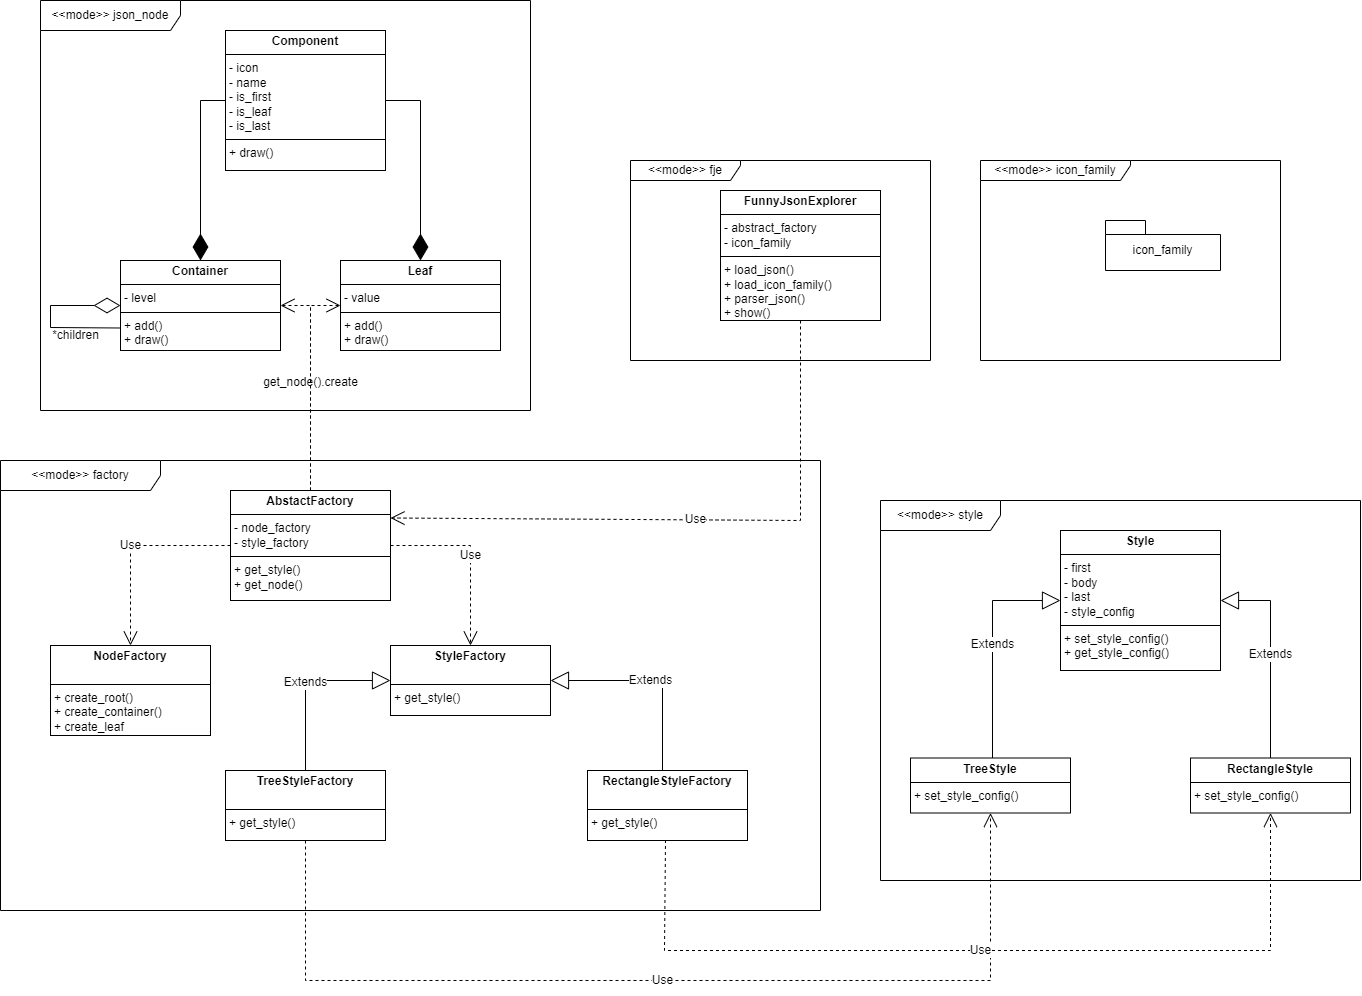

The diagram above was exported from draw.io. Its source (the exported page's mxGraphModel, read from the mxfile embedded in the PNG):
<mxGraphModel dx="2070" dy="912" grid="1" gridSize="10" guides="1" tooltips="1" connect="1" arrows="1" fold="1" page="1" pageScale="1" pageWidth="827" pageHeight="1169" background="none" math="0" shadow="0">
  <root>
    <mxCell id="0" />
    <mxCell id="1" parent="0" />
    <mxCell id="15JIVOh0hSTe2whI7wEz-6" value="&amp;lt;&amp;lt;mode&amp;gt;&amp;gt; json_node" style="shape=umlFrame;whiteSpace=wrap;html=1;pointerEvents=0;width=140;height=30;" vertex="1" parent="1">
      <mxGeometry x="280" y="110" width="490" height="410" as="geometry" />
    </mxCell>
    <mxCell id="15JIVOh0hSTe2whI7wEz-8" value="&lt;p style=&quot;margin:0px;margin-top:4px;text-align:center;&quot;&gt;&lt;b&gt;Component&lt;/b&gt;&lt;/p&gt;&lt;hr size=&quot;1&quot; style=&quot;border-style:solid;&quot;&gt;&lt;p style=&quot;margin:0px;margin-left:4px;&quot;&gt;- icon&lt;/p&gt;&lt;p style=&quot;margin:0px;margin-left:4px;&quot;&gt;- name&lt;/p&gt;&lt;p style=&quot;margin:0px;margin-left:4px;&quot;&gt;- is_first&lt;/p&gt;&lt;p style=&quot;margin:0px;margin-left:4px;&quot;&gt;- is_leaf&lt;/p&gt;&lt;p style=&quot;margin:0px;margin-left:4px;&quot;&gt;- is_last&lt;/p&gt;&lt;hr size=&quot;1&quot; style=&quot;border-style:solid;&quot;&gt;&lt;p style=&quot;margin:0px;margin-left:4px;&quot;&gt;+ draw()&lt;/p&gt;" style="verticalAlign=top;align=left;overflow=fill;html=1;whiteSpace=wrap;" vertex="1" parent="1">
      <mxGeometry x="465" y="140" width="160" height="140" as="geometry" />
    </mxCell>
    <mxCell id="15JIVOh0hSTe2whI7wEz-10" value="&lt;p style=&quot;margin:0px;margin-top:4px;text-align:center;&quot;&gt;&lt;b&gt;Container&lt;/b&gt;&lt;/p&gt;&lt;hr size=&quot;1&quot; style=&quot;border-style:solid;&quot;&gt;&lt;p style=&quot;margin:0px;margin-left:4px;&quot;&gt;- level&lt;/p&gt;&lt;hr size=&quot;1&quot; style=&quot;border-style:solid;&quot;&gt;&lt;p style=&quot;margin:0px;margin-left:4px;&quot;&gt;+ add()&lt;/p&gt;&lt;p style=&quot;margin:0px;margin-left:4px;&quot;&gt;+ draw()&lt;/p&gt;" style="verticalAlign=top;align=left;overflow=fill;html=1;whiteSpace=wrap;" vertex="1" parent="1">
      <mxGeometry x="360" y="370" width="160" height="90" as="geometry" />
    </mxCell>
    <mxCell id="15JIVOh0hSTe2whI7wEz-12" value="" style="endArrow=diamondThin;endFill=1;endSize=24;html=1;rounded=0;entryX=0.5;entryY=0;entryDx=0;entryDy=0;" edge="1" parent="1" target="15JIVOh0hSTe2whI7wEz-10">
      <mxGeometry width="160" relative="1" as="geometry">
        <mxPoint x="465" y="210" as="sourcePoint" />
        <mxPoint x="510" y="320" as="targetPoint" />
        <Array as="points">
          <mxPoint x="440" y="210" />
        </Array>
      </mxGeometry>
    </mxCell>
    <mxCell id="15JIVOh0hSTe2whI7wEz-13" value="&lt;p style=&quot;margin:0px;margin-top:4px;text-align:center;&quot;&gt;&lt;b&gt;Leaf&lt;/b&gt;&lt;/p&gt;&lt;hr size=&quot;1&quot; style=&quot;border-style:solid;&quot;&gt;&lt;p style=&quot;margin:0px;margin-left:4px;&quot;&gt;- value&lt;/p&gt;&lt;hr size=&quot;1&quot; style=&quot;border-style:solid;&quot;&gt;&lt;p style=&quot;margin:0px;margin-left:4px;&quot;&gt;+ add()&lt;/p&gt;&lt;p style=&quot;margin:0px;margin-left:4px;&quot;&gt;+ draw()&lt;/p&gt;" style="verticalAlign=top;align=left;overflow=fill;html=1;whiteSpace=wrap;" vertex="1" parent="1">
      <mxGeometry x="580" y="370" width="160" height="90" as="geometry" />
    </mxCell>
    <mxCell id="15JIVOh0hSTe2whI7wEz-14" value="" style="endArrow=diamondThin;endFill=1;endSize=24;html=1;rounded=0;entryX=0.5;entryY=0;entryDx=0;entryDy=0;exitX=1;exitY=0.5;exitDx=0;exitDy=0;" edge="1" parent="1" source="15JIVOh0hSTe2whI7wEz-8">
      <mxGeometry width="160" relative="1" as="geometry">
        <mxPoint x="685" y="210" as="sourcePoint" />
        <mxPoint x="660" y="370" as="targetPoint" />
        <Array as="points">
          <mxPoint x="660" y="210" />
        </Array>
      </mxGeometry>
    </mxCell>
    <mxCell id="15JIVOh0hSTe2whI7wEz-16" value="" style="endArrow=diamondThin;endFill=0;endSize=24;html=1;rounded=0;exitX=0;exitY=0.75;exitDx=0;exitDy=0;entryX=0;entryY=0.5;entryDx=0;entryDy=0;" edge="1" parent="1" target="15JIVOh0hSTe2whI7wEz-10">
      <mxGeometry width="160" relative="1" as="geometry">
        <mxPoint x="360" y="437.4999999999999" as="sourcePoint" />
        <mxPoint x="360" y="392.5" as="targetPoint" />
        <Array as="points">
          <mxPoint x="290" y="437" />
          <mxPoint x="290" y="415" />
        </Array>
      </mxGeometry>
    </mxCell>
    <mxCell id="15JIVOh0hSTe2whI7wEz-17" value="*children" style="text;html=1;align=center;verticalAlign=middle;resizable=0;points=[];autosize=1;strokeColor=none;fillColor=none;" vertex="1" parent="1">
      <mxGeometry x="280" y="430" width="70" height="30" as="geometry" />
    </mxCell>
    <mxCell id="15JIVOh0hSTe2whI7wEz-19" value="&amp;lt;&amp;lt;mode&amp;gt;&amp;gt; factory" style="shape=umlFrame;whiteSpace=wrap;html=1;pointerEvents=0;width=160;height=30;" vertex="1" parent="1">
      <mxGeometry x="240" y="570" width="820" height="450" as="geometry" />
    </mxCell>
    <mxCell id="15JIVOh0hSTe2whI7wEz-20" value="get_node().create" style="endArrow=open;endSize=12;dashed=1;html=1;rounded=0;entryX=1;entryY=0.5;entryDx=0;entryDy=0;exitX=0.5;exitY=0;exitDx=0;exitDy=0;" edge="1" parent="1" source="15JIVOh0hSTe2whI7wEz-21" target="15JIVOh0hSTe2whI7wEz-10">
      <mxGeometry width="160" relative="1" as="geometry">
        <mxPoint x="240" y="770" as="sourcePoint" />
        <mxPoint x="400" y="770" as="targetPoint" />
        <Array as="points">
          <mxPoint x="550" y="415" />
        </Array>
      </mxGeometry>
    </mxCell>
    <mxCell id="15JIVOh0hSTe2whI7wEz-21" value="&lt;p style=&quot;margin:0px;margin-top:4px;text-align:center;&quot;&gt;&lt;b&gt;AbstactFactory&lt;/b&gt;&lt;/p&gt;&lt;hr size=&quot;1&quot; style=&quot;border-style:solid;&quot;&gt;&lt;p style=&quot;margin:0px;margin-left:4px;&quot;&gt;- node_factory&lt;/p&gt;&lt;p style=&quot;margin:0px;margin-left:4px;&quot;&gt;- style_factory&lt;/p&gt;&lt;hr size=&quot;1&quot; style=&quot;border-style:solid;&quot;&gt;&lt;p style=&quot;margin:0px;margin-left:4px;&quot;&gt;+ get_style()&lt;/p&gt;&lt;p style=&quot;margin:0px;margin-left:4px;&quot;&gt;+ get_node()&lt;/p&gt;" style="verticalAlign=top;align=left;overflow=fill;html=1;whiteSpace=wrap;" vertex="1" parent="1">
      <mxGeometry x="470" y="600" width="160" height="110" as="geometry" />
    </mxCell>
    <mxCell id="15JIVOh0hSTe2whI7wEz-24" value="" style="endArrow=open;endSize=12;dashed=1;html=1;rounded=0;entryX=0;entryY=0.5;entryDx=0;entryDy=0;exitX=0.5;exitY=0;exitDx=0;exitDy=0;" edge="1" parent="1" source="15JIVOh0hSTe2whI7wEz-21" target="15JIVOh0hSTe2whI7wEz-13">
      <mxGeometry width="160" relative="1" as="geometry">
        <mxPoint x="630" y="675" as="sourcePoint" />
        <mxPoint x="600" y="490" as="targetPoint" />
        <Array as="points">
          <mxPoint x="550" y="415" />
        </Array>
      </mxGeometry>
    </mxCell>
    <mxCell id="15JIVOh0hSTe2whI7wEz-25" value="Use" style="endArrow=open;endSize=12;dashed=1;html=1;rounded=0;entryX=0.5;entryY=0;entryDx=0;entryDy=0;exitX=1;exitY=0.5;exitDx=0;exitDy=0;" edge="1" parent="1" source="15JIVOh0hSTe2whI7wEz-21" target="15JIVOh0hSTe2whI7wEz-26">
      <mxGeometry width="160" relative="1" as="geometry">
        <mxPoint x="710" y="755" as="sourcePoint" />
        <mxPoint x="820" y="660" as="targetPoint" />
        <Array as="points">
          <mxPoint x="710" y="655" />
        </Array>
      </mxGeometry>
    </mxCell>
    <mxCell id="15JIVOh0hSTe2whI7wEz-26" value="&lt;p style=&quot;margin:0px;margin-top:4px;text-align:center;&quot;&gt;&lt;b&gt;StyleFactory&lt;/b&gt;&lt;/p&gt;&lt;br&gt;&lt;hr size=&quot;1&quot; style=&quot;border-style:solid;&quot;&gt;&lt;p style=&quot;margin:0px;margin-left:4px;&quot;&gt;+ get_style()&lt;/p&gt;" style="verticalAlign=top;align=left;overflow=fill;html=1;whiteSpace=wrap;" vertex="1" parent="1">
      <mxGeometry x="630" y="755" width="160" height="70" as="geometry" />
    </mxCell>
    <mxCell id="15JIVOh0hSTe2whI7wEz-27" value="&lt;p style=&quot;margin:0px;margin-top:4px;text-align:center;&quot;&gt;&lt;b&gt;NodeFactory&lt;/b&gt;&lt;/p&gt;&lt;br&gt;&lt;hr size=&quot;1&quot; style=&quot;border-style:solid;&quot;&gt;&lt;p style=&quot;margin:0px;margin-left:4px;&quot;&gt;+ create_root()&lt;/p&gt;&lt;p style=&quot;margin:0px;margin-left:4px;&quot;&gt;+ create_container()&lt;/p&gt;&lt;p style=&quot;margin:0px;margin-left:4px;&quot;&gt;+ create_leaf&lt;/p&gt;" style="verticalAlign=top;align=left;overflow=fill;html=1;whiteSpace=wrap;" vertex="1" parent="1">
      <mxGeometry x="290" y="755" width="160" height="90" as="geometry" />
    </mxCell>
    <mxCell id="15JIVOh0hSTe2whI7wEz-28" value="Use" style="endArrow=open;endSize=12;dashed=1;html=1;rounded=0;exitX=0;exitY=0.5;exitDx=0;exitDy=0;entryX=0.5;entryY=0;entryDx=0;entryDy=0;" edge="1" parent="1" source="15JIVOh0hSTe2whI7wEz-21" target="15JIVOh0hSTe2whI7wEz-27">
      <mxGeometry width="160" relative="1" as="geometry">
        <mxPoint x="370" y="755" as="sourcePoint" />
        <mxPoint x="260" y="660" as="targetPoint" />
        <Array as="points">
          <mxPoint x="370" y="655" />
        </Array>
      </mxGeometry>
    </mxCell>
    <mxCell id="15JIVOh0hSTe2whI7wEz-29" value="Extends" style="endArrow=block;endSize=16;endFill=0;html=1;rounded=0;entryX=0;entryY=0.5;entryDx=0;entryDy=0;exitX=0.5;exitY=0;exitDx=0;exitDy=0;" edge="1" parent="1" source="15JIVOh0hSTe2whI7wEz-30" target="15JIVOh0hSTe2whI7wEz-26">
      <mxGeometry width="160" relative="1" as="geometry">
        <mxPoint x="470" y="880" as="sourcePoint" />
        <mxPoint x="630" y="880" as="targetPoint" />
        <Array as="points">
          <mxPoint x="545" y="790" />
        </Array>
      </mxGeometry>
    </mxCell>
    <mxCell id="15JIVOh0hSTe2whI7wEz-30" value="&lt;p style=&quot;margin:0px;margin-top:4px;text-align:center;&quot;&gt;&lt;b&gt;TreeStyleFactory&lt;/b&gt;&lt;/p&gt;&lt;br&gt;&lt;hr size=&quot;1&quot; style=&quot;border-style:solid;&quot;&gt;&lt;p style=&quot;margin:0px;margin-left:4px;&quot;&gt;+ get_style()&lt;/p&gt;" style="verticalAlign=top;align=left;overflow=fill;html=1;whiteSpace=wrap;" vertex="1" parent="1">
      <mxGeometry x="465" y="880" width="160" height="70" as="geometry" />
    </mxCell>
    <mxCell id="15JIVOh0hSTe2whI7wEz-31" value="&lt;p style=&quot;margin:0px;margin-top:4px;text-align:center;&quot;&gt;&lt;b&gt;RectangleStyleFactory&lt;/b&gt;&lt;/p&gt;&lt;br&gt;&lt;hr size=&quot;1&quot; style=&quot;border-style:solid;&quot;&gt;&lt;p style=&quot;margin:0px;margin-left:4px;&quot;&gt;+ get_style()&lt;/p&gt;" style="verticalAlign=top;align=left;overflow=fill;html=1;whiteSpace=wrap;" vertex="1" parent="1">
      <mxGeometry x="827" y="880" width="160" height="70" as="geometry" />
    </mxCell>
    <mxCell id="15JIVOh0hSTe2whI7wEz-32" value="Extends" style="endArrow=block;endSize=16;endFill=0;html=1;rounded=0;entryX=1;entryY=0.5;entryDx=0;entryDy=0;exitX=0.5;exitY=0;exitDx=0;exitDy=0;" edge="1" parent="1" target="15JIVOh0hSTe2whI7wEz-26">
      <mxGeometry width="160" relative="1" as="geometry">
        <mxPoint x="902" y="880" as="sourcePoint" />
        <mxPoint x="987" y="790" as="targetPoint" />
        <Array as="points">
          <mxPoint x="902" y="790" />
        </Array>
      </mxGeometry>
    </mxCell>
    <mxCell id="15JIVOh0hSTe2whI7wEz-33" value="&amp;lt;&amp;lt;mode&amp;gt;&amp;gt; style" style="shape=umlFrame;whiteSpace=wrap;html=1;pointerEvents=0;width=120;height=30;" vertex="1" parent="1">
      <mxGeometry x="1120" y="610" width="480" height="380" as="geometry" />
    </mxCell>
    <mxCell id="15JIVOh0hSTe2whI7wEz-34" value="&lt;p style=&quot;margin:0px;margin-top:4px;text-align:center;&quot;&gt;&lt;b&gt;Style&lt;/b&gt;&lt;/p&gt;&lt;hr size=&quot;1&quot; style=&quot;border-style:solid;&quot;&gt;&lt;p style=&quot;margin:0px;margin-left:4px;&quot;&gt;- first&lt;/p&gt;&lt;p style=&quot;margin:0px;margin-left:4px;&quot;&gt;- body&lt;/p&gt;&lt;p style=&quot;margin:0px;margin-left:4px;&quot;&gt;- last&lt;/p&gt;&lt;p style=&quot;margin:0px;margin-left:4px;&quot;&gt;- style_config&lt;/p&gt;&lt;hr size=&quot;1&quot; style=&quot;border-style:solid;&quot;&gt;&lt;p style=&quot;margin:0px;margin-left:4px;&quot;&gt;+ set_style_config()&lt;/p&gt;&lt;p style=&quot;margin:0px;margin-left:4px;&quot;&gt;+ get_style_config()&lt;/p&gt;" style="verticalAlign=top;align=left;overflow=fill;html=1;whiteSpace=wrap;" vertex="1" parent="1">
      <mxGeometry x="1300" y="640" width="160" height="140" as="geometry" />
    </mxCell>
    <mxCell id="15JIVOh0hSTe2whI7wEz-35" value="&lt;p style=&quot;margin:0px;margin-top:4px;text-align:center;&quot;&gt;&lt;b&gt;TreeStyle&lt;/b&gt;&lt;/p&gt;&lt;hr size=&quot;1&quot; style=&quot;border-style:solid;&quot;&gt;&lt;p style=&quot;margin:0px;margin-left:4px;&quot;&gt;+ set_style_config()&lt;/p&gt;&lt;p style=&quot;margin:0px;margin-left:4px;&quot;&gt;&lt;br&gt;&lt;/p&gt;" style="verticalAlign=top;align=left;overflow=fill;html=1;whiteSpace=wrap;" vertex="1" parent="1">
      <mxGeometry x="1150" y="867.5" width="160" height="55" as="geometry" />
    </mxCell>
    <mxCell id="15JIVOh0hSTe2whI7wEz-37" value="&lt;p style=&quot;margin:0px;margin-top:4px;text-align:center;&quot;&gt;&lt;b&gt;RectangleStyle&lt;/b&gt;&lt;/p&gt;&lt;hr size=&quot;1&quot; style=&quot;border-style:solid;&quot;&gt;&lt;p style=&quot;margin:0px;margin-left:4px;&quot;&gt;+ set_style_config()&lt;/p&gt;&lt;p style=&quot;margin:0px;margin-left:4px;&quot;&gt;&lt;br&gt;&lt;/p&gt;" style="verticalAlign=top;align=left;overflow=fill;html=1;whiteSpace=wrap;" vertex="1" parent="1">
      <mxGeometry x="1430" y="867.5" width="160" height="55" as="geometry" />
    </mxCell>
    <mxCell id="15JIVOh0hSTe2whI7wEz-38" value="Extends" style="endArrow=block;endSize=16;endFill=0;html=1;rounded=0;entryX=0;entryY=0.5;entryDx=0;entryDy=0;exitX=0.5;exitY=0;exitDx=0;exitDy=0;" edge="1" parent="1" target="15JIVOh0hSTe2whI7wEz-34">
      <mxGeometry width="160" relative="1" as="geometry">
        <mxPoint x="1232" y="867.5" as="sourcePoint" />
        <mxPoint x="1120" y="777.5" as="targetPoint" />
        <Array as="points">
          <mxPoint x="1232" y="710" />
        </Array>
      </mxGeometry>
    </mxCell>
    <mxCell id="15JIVOh0hSTe2whI7wEz-39" value="Extends" style="endArrow=block;endSize=16;endFill=0;html=1;rounded=0;entryX=1;entryY=0.5;entryDx=0;entryDy=0;exitX=0.5;exitY=0;exitDx=0;exitDy=0;" edge="1" parent="1" target="15JIVOh0hSTe2whI7wEz-34">
      <mxGeometry width="160" relative="1" as="geometry">
        <mxPoint x="1510" y="867.5" as="sourcePoint" />
        <mxPoint x="1578" y="710" as="targetPoint" />
        <Array as="points">
          <mxPoint x="1510" y="710" />
        </Array>
      </mxGeometry>
    </mxCell>
    <mxCell id="15JIVOh0hSTe2whI7wEz-40" value="Use" style="endArrow=open;endSize=12;dashed=1;html=1;rounded=0;entryX=0.5;entryY=1;entryDx=0;entryDy=0;exitX=0.5;exitY=1;exitDx=0;exitDy=0;" edge="1" parent="1" source="15JIVOh0hSTe2whI7wEz-30" target="15JIVOh0hSTe2whI7wEz-35">
      <mxGeometry width="160" relative="1" as="geometry">
        <mxPoint x="560" y="980" as="sourcePoint" />
        <mxPoint x="640" y="1080" as="targetPoint" />
        <Array as="points">
          <mxPoint x="545" y="1090" />
          <mxPoint x="1230" y="1090" />
        </Array>
      </mxGeometry>
    </mxCell>
    <mxCell id="15JIVOh0hSTe2whI7wEz-41" value="Use" style="endArrow=open;endSize=12;dashed=1;html=1;rounded=0;entryX=0.5;entryY=1;entryDx=0;entryDy=0;exitX=0.5;exitY=1;exitDx=0;exitDy=0;" edge="1" parent="1" target="15JIVOh0hSTe2whI7wEz-37">
      <mxGeometry width="160" relative="1" as="geometry">
        <mxPoint x="905" y="949.5" as="sourcePoint" />
        <mxPoint x="1590" y="922.5" as="targetPoint" />
        <Array as="points">
          <mxPoint x="904" y="1060" />
          <mxPoint x="1510" y="1060" />
        </Array>
      </mxGeometry>
    </mxCell>
    <mxCell id="15JIVOh0hSTe2whI7wEz-42" value="&amp;lt;&amp;lt;mode&amp;gt;&amp;gt; fje" style="shape=umlFrame;whiteSpace=wrap;html=1;pointerEvents=0;width=110;height=20;" vertex="1" parent="1">
      <mxGeometry x="870" y="270" width="300" height="200" as="geometry" />
    </mxCell>
    <mxCell id="15JIVOh0hSTe2whI7wEz-43" value="&lt;p style=&quot;margin:0px;margin-top:4px;text-align:center;&quot;&gt;&lt;b&gt;FunnyJsonExplorer&lt;/b&gt;&lt;/p&gt;&lt;hr size=&quot;1&quot; style=&quot;border-style:solid;&quot;&gt;&lt;p style=&quot;margin:0px;margin-left:4px;&quot;&gt;- abstract_factory&lt;/p&gt;&lt;p style=&quot;margin:0px;margin-left:4px;&quot;&gt;- icon_family&lt;/p&gt;&lt;hr size=&quot;1&quot; style=&quot;border-style:solid;&quot;&gt;&lt;p style=&quot;margin:0px;margin-left:4px;&quot;&gt;+ load_json()&lt;/p&gt;&lt;p style=&quot;margin:0px;margin-left:4px;&quot;&gt;+ load_icon_family()&lt;/p&gt;&lt;p style=&quot;margin:0px;margin-left:4px;&quot;&gt;+ parser_json()&lt;/p&gt;&lt;p style=&quot;margin:0px;margin-left:4px;&quot;&gt;+ show()&lt;/p&gt;" style="verticalAlign=top;align=left;overflow=fill;html=1;whiteSpace=wrap;" vertex="1" parent="1">
      <mxGeometry x="960" y="300" width="160" height="130" as="geometry" />
    </mxCell>
    <mxCell id="15JIVOh0hSTe2whI7wEz-44" value="Use" style="endArrow=open;endSize=12;dashed=1;html=1;rounded=0;entryX=1;entryY=0.25;entryDx=0;entryDy=0;exitX=0.5;exitY=1;exitDx=0;exitDy=0;" edge="1" parent="1" source="15JIVOh0hSTe2whI7wEz-43" target="15JIVOh0hSTe2whI7wEz-21">
      <mxGeometry width="160" relative="1" as="geometry">
        <mxPoint x="740" y="460" as="sourcePoint" />
        <mxPoint x="820" y="560" as="targetPoint" />
        <Array as="points">
          <mxPoint x="1040" y="630" />
        </Array>
      </mxGeometry>
    </mxCell>
    <mxCell id="15JIVOh0hSTe2whI7wEz-45" value="&amp;lt;&amp;lt;mode&amp;gt;&amp;gt; icon_family" style="shape=umlFrame;whiteSpace=wrap;html=1;pointerEvents=0;width=150;height=20;" vertex="1" parent="1">
      <mxGeometry x="1220" y="270" width="300" height="200" as="geometry" />
    </mxCell>
    <mxCell id="15JIVOh0hSTe2whI7wEz-46" value="&lt;span style=&quot;font-weight: 400;&quot;&gt;icon_family&lt;/span&gt;" style="shape=folder;fontStyle=1;spacingTop=10;tabWidth=40;tabHeight=14;tabPosition=left;html=1;whiteSpace=wrap;" vertex="1" parent="1">
      <mxGeometry x="1345" y="330" width="115" height="50" as="geometry" />
    </mxCell>
  </root>
</mxGraphModel>